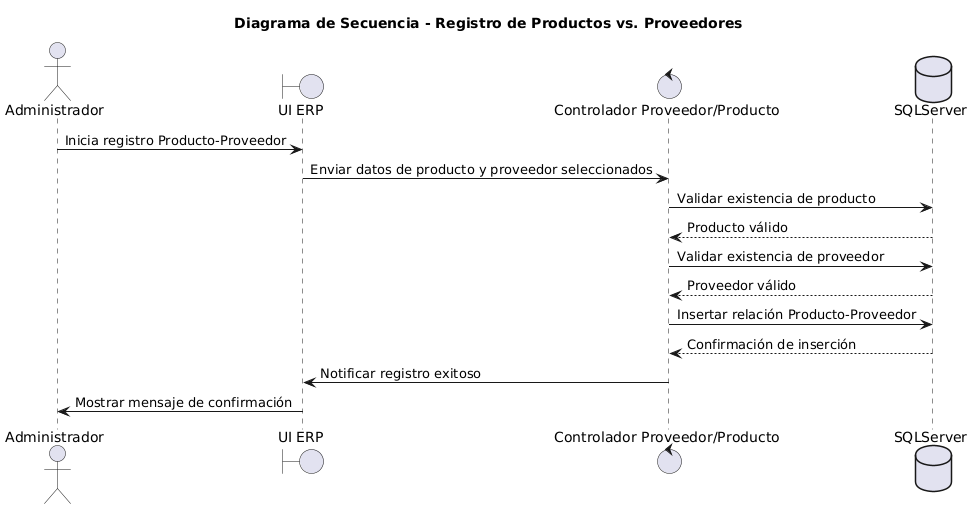

The diagram above was rendered by PlantUML. Its source (embedded in the PNG):
@startuml
title Diagrama de Secuencia - Registro de Productos vs. Proveedores

actor Administrador as Admin
boundary "UI ERP" as UI
control "Controlador Proveedor/Producto" as Controller
database "SQLServer" as DB

Admin -> UI : Inicia registro Producto-Proveedor
UI -> Controller : Enviar datos de producto y proveedor seleccionados
Controller -> DB : Validar existencia de producto
DB --> Controller : Producto válido
Controller -> DB : Validar existencia de proveedor
DB --> Controller : Proveedor válido
Controller -> DB : Insertar relación Producto-Proveedor
DB --> Controller : Confirmación de inserción
Controller -> UI : Notificar registro exitoso
UI -> Admin : Mostrar mensaje de confirmación
@enduml